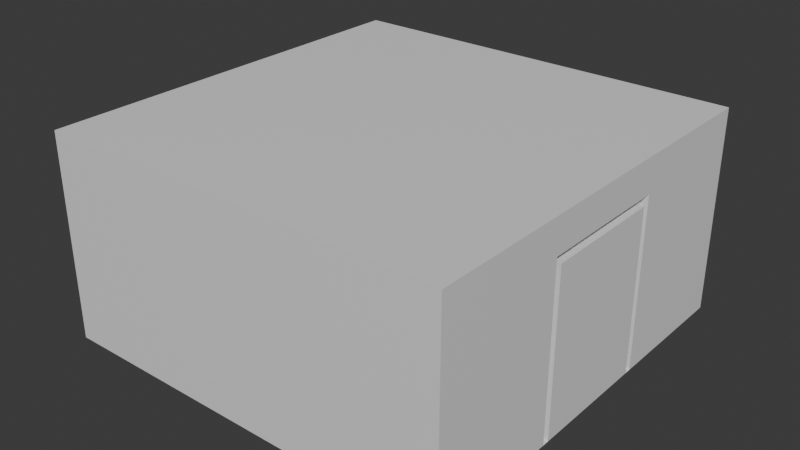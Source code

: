# Source: Garage.blend  (saved by Blender 4.2.66; exported with 4.5.12 LTS)
import bpy
from mathutils import Matrix  # noqa: F401  (used for matrix-valued properties, if any)

bpy.ops.wm.read_factory_settings(use_empty=True)
scene = bpy.context.scene
scene.name = 'Scene'

# ---- collections
col_collection = bpy.data.collections.new('Collection'); scene.collection.children.link(col_collection)

# ---- materials (node trees are filled in below, after node groups)
mat_material_001 = bpy.data.materials.new('Material.001')
mat_material_002 = bpy.data.materials.new('Material.002')

# ---- material node trees
mat_material_001.use_nodes = True; mat_material_001.node_tree.nodes.clear()
_N = mat_material_001.node_tree.nodes; _L = mat_material_001.node_tree.links
n0 = _N.new('ShaderNodeBsdfPrincipled'); n0.name = 'Principled BSDF'; n0.location = (10, 300)
n1 = _N.new('ShaderNodeOutputMaterial'); n1.name = 'Material Output'; n1.location = (300, 300)
_L.new(n0.outputs[0], n1.inputs[0])
n1.is_active_output = True
mat_material_002.use_nodes = True; mat_material_002.node_tree.nodes.clear()
_N = mat_material_002.node_tree.nodes; _L = mat_material_002.node_tree.links
n0 = _N.new('ShaderNodeBsdfPrincipled'); n0.name = 'Principled BSDF'; n0.location = (10, 300)
n1 = _N.new('ShaderNodeOutputMaterial'); n1.name = 'Material Output'; n1.location = (300, 300)
_L.new(n0.outputs[0], n1.inputs[0])
n1.is_active_output = True

# ---- world
world_world = bpy.data.worlds.new('World'); scene.world = world_world
world_world.use_nodes = True; world_world.node_tree.nodes.clear()
_N = world_world.node_tree.nodes; _L = world_world.node_tree.links
n0 = _N.new('ShaderNodeOutputWorld'); n0.name = 'World Output'; n0.location = (300, 300)
n1 = _N.new('ShaderNodeBackground'); n1.name = 'Background'; n1.location = (10, 300)
n1.inputs[0].default_value = (0.05088, 0.05088, 0.05088, 1.0)
_L.new(n1.outputs[0], n0.inputs[0])
n0.is_active_output = True
world_world.color = (0.05088, 0.05088, 0.05088)
world_world.sun_shadow_jitter_overblur = 0.0

# ---- meshes
me_cube_001 = bpy.data.meshes.new('Cube.001')
me_cube_001.from_pydata([(-1.0, -1.0, 0.0), (-1.0, -1.0, 1.0), (-1.0, 1.0, 0.0), (-1.0, 1.0, 1.0), (1.0, -1.0, 0.0), (1.0, -1.0, 1.0), (1.0, 1.0, 0.0), (1.0, 1.0, 1.0), (-1.0, 0.3333, 0.0), (-1.0, -0.3333, 0.0), (-1.0, -0.3333, 1.0), (-1.0, 0.3333, 1.0), (1.0, -0.3333, 0.0), (1.0, 0.3333, 0.0), (1.0, 0.3333, 1.0), (1.0, -0.3333, 1.0), (-1.0, -1.0, 0.8324), (-1.0, 1.0, 0.8324), (1.0, 1.0, 0.8324), (1.0, -1.0, 0.8324), (1.0, 0.3333, 0.8324), (1.0, -0.3333, 0.8324), (-1.0, -0.3333, 0.8324), (-1.0, 0.3333, 0.8324)], [], [(23, 17, 3, 11), (17, 18, 7, 3), (21, 19, 5, 15), (19, 16, 1, 5), (9, 0, 4, 12), (15, 5, 1, 10), (7, 14, 11, 3), (14, 15, 10, 11), (2, 8, 13, 6), (18, 20, 14, 7), (20, 21, 15, 14), (16, 22, 10, 1), (22, 23, 11, 10), (9, 8, 23, 22), (0, 9, 22, 16), (9, 12, 13, 8), (6, 13, 20, 18), (4, 0, 16, 19), (12, 4, 19, 21), (2, 6, 18, 17), (8, 2, 17, 23)])
_uv = me_cube_001.uv_layers.new(name='UVMap')
_uv.uv.foreach_set('vector', [0.5831, 0.1667, 0.5831, 0.25, 0.625, 0.25, 0.625, 0.1667, 0.5831, 0.25, 0.5831, 0.5, 0.625, 0.5, 0.625, 0.25, 0.5831, 0.6667, 0.5831, 0.75, 0.625, 0.75, 0.625, 0.6667, 0.5831, 0.75, 0.5831, 1.0, 0.625, 1.0, 0.625, 0.75, 0.125, 0.6667, 0.125, 0.75, 0.375, 0.75, 0.375, 0.6667, 0.625, 0.6667, 0.625, 0.75, 0.875, 0.75, 0.875, 0.6667, 0.625, 0.5, 0.625, 0.5833, 0.875, 0.5833, 0.875, 0.5, 0.625, 0.5833, 0.625, 0.6667, 0.875, 0.6667, 0.875, 0.5833, 0.125, 0.5, 0.125, 0.5833, 0.375, 0.5833, 0.375, 0.5, 0.5831, 0.5, 0.5831, 0.5833, 0.625, 0.5833, 0.625, 0.5, 0.5831, 0.5833, 0.5831, 0.6667, 0.625, 0.6667, 0.625, 0.5833, 0.5831, 0.0, 0.5831, 0.08333, 0.625, 0.08333, 0.625, 0.0, 0.5831, 0.08333, 0.5831, 0.1667, 0.625, 0.1667, 0.625, 0.08333, 0.375, 0.08333, 0.375, 0.1667, 0.5831, 0.1667, 0.5831, 0.08333, 0.375, 0.0, 0.375, 0.08333, 0.5831, 0.08333, 0.5831, 0.0, 0.125, 0.6667, 0.375, 0.6667, 0.375, 0.5833, 0.125, 0.5833, 0.375, 0.5, 0.375, 0.5833, 0.5831, 0.5833, 0.5831, 0.5, 0.375, 0.75, 0.375, 1.0, 0.5831, 1.0, 0.5831, 0.75, 0.375, 0.6667, 0.375, 0.75, 0.5831, 0.75, 0.5831, 0.6667, 0.375, 0.25, 0.375, 0.5, 0.5831, 0.5, 0.5831, 0.25, 0.375, 0.1667, 0.375, 0.25, 0.5831, 0.25, 0.5831, 0.1667])
me_cube_001.materials.append(mat_material_001)
me_cube_001.update()
me_cube_002 = bpy.data.meshes.new('Cube.002')
me_cube_002.from_pydata([(1.0, -0.3333, 0.0), (1.0, 0.3333, 0.0), (1.0, 0.3333, 0.8324), (1.0, -0.3333, 0.8324), (1.0, -0.3, 0.0), (1.0, -0.3, 0.8324), (1.0, 0.3017, 0.0), (1.0, 0.3017, 0.8324), (1.0, 0.3333, 0.7907), (1.0, -0.3333, 0.7907), (1.0, -0.3, 0.7907), (1.0, 0.3017, 0.7907), (0.9635, 0.3017, 0.0), (0.9635, 0.3333, 0.0), (0.9635, 0.3333, 0.7907), (0.9635, 0.3333, 0.8324), (0.9635, -0.3333, 0.7907), (0.9635, -0.3333, 0.8324), (0.9635, 0.3017, 0.8324), (0.9635, -0.3333, 0.0), (0.9635, -0.3, 0.0), (0.9635, -0.3, 0.8324), (0.9635, -0.3, 0.7907), (0.9635, 0.3017, 0.7907)], [], [(10, 4, 20, 22), (3, 5, 21, 17), (11, 10, 22, 23), (5, 7, 18, 21), (6, 4, 10, 11), (2, 8, 14, 15), (22, 16, 17, 21), (23, 22, 21, 18), (14, 23, 18, 15), (13, 12, 23, 14), (20, 19, 16, 22), (9, 3, 17, 16), (6, 11, 23, 12), (7, 2, 15, 18), (8, 1, 13, 14), (0, 9, 16, 19)])
me_cube_002.polygons.foreach_set('material_index', [0, 0, 0, 0, 1, 0, 0, 0, 0, 0, 0, 0, 0, 0, 0, 0])
_uv = me_cube_002.uv_layers.new(name='UVMap')
_uv.uv.foreach_set('vector', [0.5582, 0.6875, 0.5582, 0.01752, 0.5891, 0.01752, 0.5891, 0.6875, 0.8812, 0.5823, 0.8812, 0.5541, 0.9122, 0.5541, 0.9122, 0.5823, 0.04844, 0.6875, 0.5582, 0.6875, 0.5582, 0.7184, 0.04844, 0.7184, 0.8812, 0.5541, 0.8812, 0.04435, 0.9122, 0.04435, 0.9122, 0.5541, 0.04844, 0.01752, 0.5582, 0.01752, 0.5582, 0.6875, 0.04844, 0.6875, 0.6901, 0.7227, 0.6901, 0.6875, 0.721, 0.6875, 0.721, 0.7227, 0.7561, 0.6875, 0.7843, 0.6875, 0.7843, 0.7227, 0.7561, 0.7227, 0.9472, 0.5273, 0.9472, 0.01752, 0.9825, 0.01752, 0.9825, 0.5273, 0.8194, 0.6875, 0.8462, 0.6875, 0.8462, 0.7227, 0.8194, 0.7227, 0.8194, 0.01752, 0.8462, 0.01752, 0.8462, 0.6875, 0.8194, 0.6875, 0.7561, 0.01752, 0.7843, 0.01752, 0.7843, 0.6875, 0.7561, 0.6875, 0.6551, 0.6875, 0.6551, 0.7227, 0.6242, 0.7227, 0.6242, 0.6875, 0.04844, 0.01752, 0.04844, 0.6875, 0.01752, 0.6875, 0.01752, 0.01752, 0.8812, 0.04435, 0.8812, 0.01752, 0.9122, 0.01752, 0.9122, 0.04435, 0.6901, 0.6875, 0.6901, 0.01752, 0.721, 0.01752, 0.721, 0.6875, 0.6551, 0.01752, 0.6551, 0.6875, 0.6242, 0.6875, 0.6242, 0.01752])
me_cube_002.materials.append(mat_material_001)
me_cube_002.materials.append(mat_material_002)
me_cube_002.update()

# ---- objects
ob_cube = bpy.data.objects.new('Cube', me_cube_001)
ob_cube_001 = bpy.data.objects.new('Cube.001', me_cube_002)

# ---- transforms, parenting, visibility, modifiers, constraints
ob_cube.location = (0.0, 0.0, 0.0)
ob_cube.scale = (2.5, 2.5, 2.5)
ob_cube_001.location = (0.0, 0.0, 0.0)
ob_cube_001.scale = (2.5, 2.5, 2.5)

# ---- collection membership
col_collection.objects.link(ob_cube)
col_collection.objects.link(ob_cube_001)

# ---- scene / render settings (as saved in the file)
scene.frame_start = 1; scene.frame_end = 250; scene.frame_set(1)
scene.render.engine = 'BLENDER_EEVEE_NEXT'
bpy.context.view_layer.update()

# ---- added for rendering (the .blend has no active camera and no usable light): camera, sun
cam_auto = bpy.data.cameras.new('AutoCamera')
cam_auto.lens = 50.0
cam_auto.sensor_width = 36.0
cam_auto.clip_end = 1000.0
ob_auto_camera = bpy.data.objects.new('AutoCamera', cam_auto)
scene.collection.objects.link(ob_auto_camera)
ob_auto_camera.location = (6.93918, -8.32702, 6.80135)
ob_auto_camera.rotation_euler = (1.09748, -7.21219e-08, 0.694738)
scene.camera = ob_auto_camera
light_auto_sun = bpy.data.lights.new('AutoSun', 'SUN')
light_auto_sun.energy = 3.0
light_auto_sun.angle = 0.0523599
ob_auto_sun = bpy.data.objects.new('AutoSun', light_auto_sun)
scene.collection.objects.link(ob_auto_sun)
ob_auto_sun.rotation_euler = (0.872665, 0.174533, 0.523599)
bpy.context.view_layer.update()
